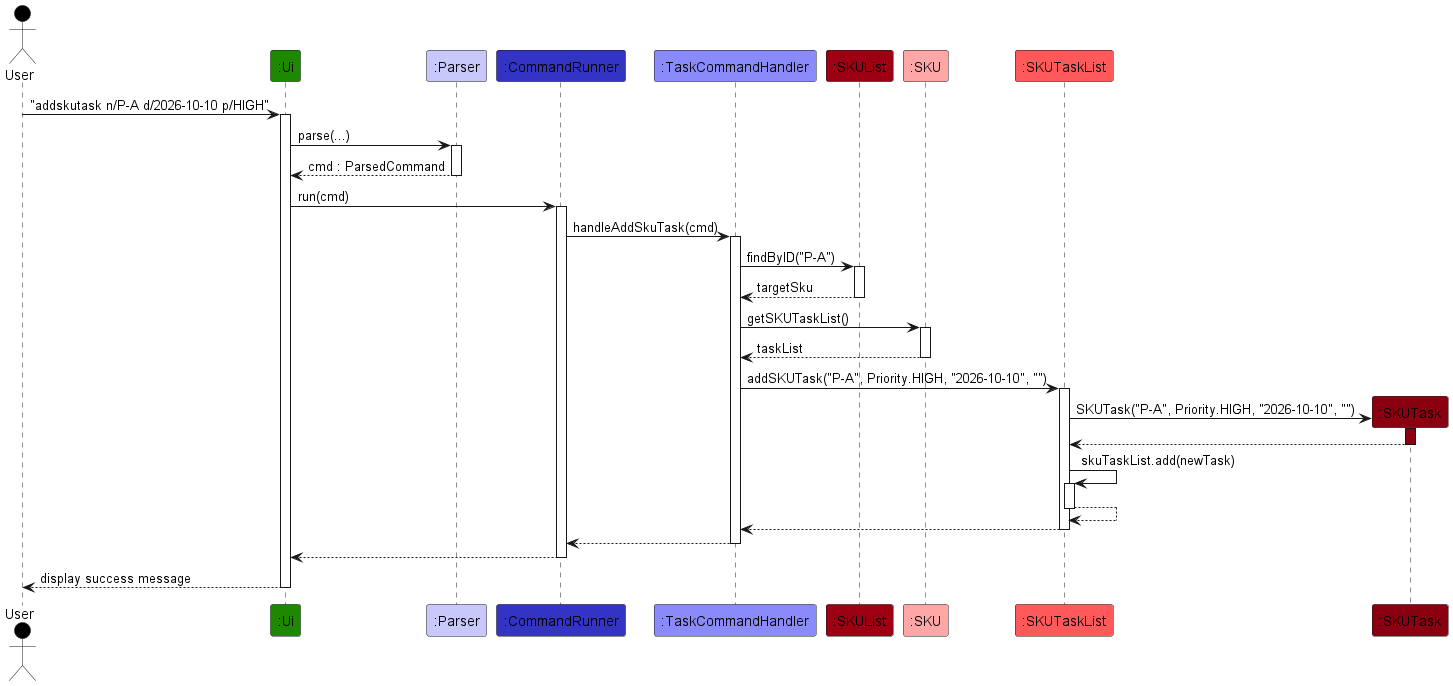

The diagram above was rendered by PlantUML. Its source (embedded in the PNG):
@startuml
!include ../style.puml

Actor User as user USER_COLOR
Participant ":Ui" as ui UI_COLOR
Participant ":Parser" as parser LOGIC_COLOR_T1
Participant ":CommandRunner" as runner LOGIC_COLOR
Participant ":TaskCommandHandler" as taskHandler LOGIC_COLOR_T2
Participant ":SKUList" as skuList MODEL_COLOR
Participant ":SKU" as sku MODEL_COLOR_T1
Participant ":SKUTaskList" as taskList MODEL_COLOR_T2
Participant ":SKUTask" as task MODEL_COLOR_T3

user -> ui ++ : "addskutask n/P-A d/2026-10-10 p/HIGH"
ui -> parser ++ : parse(...)
return cmd : ParsedCommand

ui -> runner ++ : run(cmd)
runner -> taskHandler ++ : handleAddSkuTask(cmd)

taskHandler -> skuList ++ : findByID("P-A")
return targetSku

taskHandler -> sku ++ : getSKUTaskList()
return taskList

taskHandler -> taskList ++ : addSKUTask("P-A", Priority.HIGH, "2026-10-10", "")
taskList -> task ** : SKUTask("P-A", Priority.HIGH, "2026-10-10", "")
activate task MODEL_COLOR_T3
task --> taskList
deactivate task

taskList -> taskList ++ : skuTaskList.add(newTask)
return

return

return
return
return display success message
@enduml